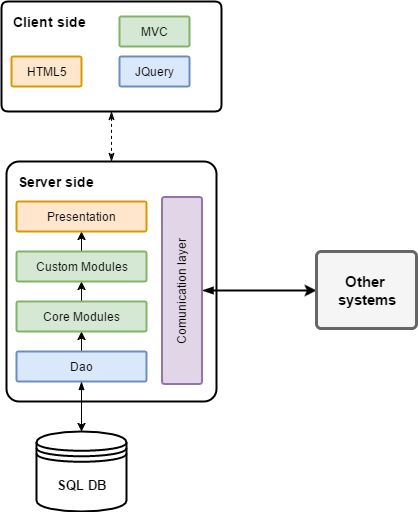

The diagram above was exported from draw.io. Its source (the exported page's mxGraphModel, read from the mxfile embedded in the PNG):
<mxGraphModel dx="872" dy="384" grid="1" gridSize="10" guides="1" tooltips="1" connect="1" arrows="1" fold="1" page="1" pageScale="1" pageWidth="826" pageHeight="1169" background="#ffffff" math="0" shadow="0">
  <root>
    <mxCell id="0" />
    <mxCell id="1" parent="0" />
    <mxCell id="2" value="SQL DB" style="shape=datastore;whiteSpace=wrap;html=1;strokeWidth=2;fontSize=13;fontStyle=1" vertex="1" parent="1">
      <mxGeometry x="170" y="500" width="90" height="80" as="geometry" />
    </mxCell>
    <mxCell id="5" value="&lt;div style=&quot;text-align: left&quot;&gt;&lt;br&gt;&lt;/div&gt;" style="strokeWidth=2;html=1;shape=mxgraph.flowchart.process;whiteSpace=wrap;" vertex="1" parent="1">
      <mxGeometry x="140" y="230" width="210" height="240" as="geometry" />
    </mxCell>
    <mxCell id="29" style="edgeStyle=orthogonalEdgeStyle;rounded=0;html=1;exitX=0.5;exitY=1;exitPerimeter=0;entryX=0;entryY=0.5;entryPerimeter=0;startArrow=blockThin;startFill=1;jettySize=auto;orthogonalLoop=1;fontSize=13;strokeWidth=2;fillColor=#ffffff;strokeColor=#000000;" edge="1" parent="1" source="6" target="19">
      <mxGeometry relative="1" as="geometry" />
    </mxCell>
    <mxCell id="6" value="Comunication layer" style="strokeWidth=2;html=1;shape=mxgraph.flowchart.process;whiteSpace=wrap;rotation=-90;fillColor=#e1d5e7;strokeColor=#9673a6;" vertex="1" parent="1">
      <mxGeometry x="222" y="339" width="187" height="40" as="geometry" />
    </mxCell>
    <mxCell id="8" value="" style="edgeStyle=orthogonalEdgeStyle;rounded=0;html=1;jettySize=auto;orthogonalLoop=1;startArrow=blockThin;startFill=1;" edge="1" parent="1" source="7" target="2">
      <mxGeometry relative="1" as="geometry" />
    </mxCell>
    <mxCell id="14" style="edgeStyle=orthogonalEdgeStyle;rounded=0;html=1;exitX=0.5;exitY=0;exitPerimeter=0;entryX=0.5;entryY=1;entryPerimeter=0;jettySize=auto;orthogonalLoop=1;" edge="1" parent="1" source="7" target="9">
      <mxGeometry relative="1" as="geometry" />
    </mxCell>
    <mxCell id="7" value="Dao" style="strokeWidth=2;html=1;shape=mxgraph.flowchart.process;whiteSpace=wrap;fillColor=#dae8fc;strokeColor=#6c8ebf;" vertex="1" parent="1">
      <mxGeometry x="150" y="420" width="130" height="30" as="geometry" />
    </mxCell>
    <mxCell id="15" style="edgeStyle=orthogonalEdgeStyle;rounded=0;html=1;exitX=0.5;exitY=0;exitPerimeter=0;entryX=0.5;entryY=1;entryPerimeter=0;jettySize=auto;orthogonalLoop=1;" edge="1" parent="1" source="9" target="10">
      <mxGeometry relative="1" as="geometry" />
    </mxCell>
    <mxCell id="9" value="Core Modules" style="strokeWidth=2;html=1;shape=mxgraph.flowchart.process;whiteSpace=wrap;fillColor=#d5e8d4;strokeColor=#82b366;" vertex="1" parent="1">
      <mxGeometry x="150" y="370" width="130" height="30" as="geometry" />
    </mxCell>
    <mxCell id="18" style="edgeStyle=orthogonalEdgeStyle;rounded=0;html=1;exitX=0.5;exitY=0;exitPerimeter=0;entryX=0.5;entryY=1;entryPerimeter=0;jettySize=auto;orthogonalLoop=1;fontSize=14;" edge="1" parent="1" source="10" target="17">
      <mxGeometry relative="1" as="geometry" />
    </mxCell>
    <mxCell id="10" value="Custom Modules" style="strokeWidth=2;html=1;shape=mxgraph.flowchart.process;whiteSpace=wrap;fillColor=#d5e8d4;strokeColor=#82b366;" vertex="1" parent="1">
      <mxGeometry x="150" y="320" width="130" height="30" as="geometry" />
    </mxCell>
    <mxCell id="13" style="edgeStyle=orthogonalEdgeStyle;rounded=0;html=1;exitX=0.5;exitY=0;exitPerimeter=0;entryX=0.5;entryY=0;entryPerimeter=0;jettySize=auto;orthogonalLoop=1;" edge="1" parent="1" source="7" target="7">
      <mxGeometry relative="1" as="geometry" />
    </mxCell>
    <mxCell id="16" value="Server side" style="text;html=1;resizable=0;points=[];autosize=1;align=left;verticalAlign=top;spacingTop=-4;strokeWidth=2;fontSize=14;fontStyle=1" vertex="1" parent="1">
      <mxGeometry x="150" y="240" width="80" height="20" as="geometry" />
    </mxCell>
    <mxCell id="17" value="Presentation" style="strokeWidth=2;html=1;shape=mxgraph.flowchart.process;whiteSpace=wrap;fillColor=#ffe6cc;strokeColor=#d79b00;" vertex="1" parent="1">
      <mxGeometry x="150" y="270" width="130" height="30" as="geometry" />
    </mxCell>
    <mxCell id="19" value="Other&amp;nbsp;&lt;div&gt;systems&lt;/div&gt;" style="strokeWidth=3;html=1;shape=mxgraph.flowchart.process;whiteSpace=wrap;fontSize=15;fillColor=#f5f5f5;strokeColor=#666666;fontStyle=1" vertex="1" parent="1">
      <mxGeometry x="450" y="320" width="100" height="77" as="geometry" />
    </mxCell>
    <mxCell id="27" style="edgeStyle=orthogonalEdgeStyle;rounded=0;html=1;exitX=0.5;exitY=1;exitPerimeter=0;entryX=0.5;entryY=0;entryPerimeter=0;jettySize=auto;orthogonalLoop=1;fontSize=13;dashed=1;startArrow=classicThin;startFill=1;endArrow=classicThin;endFill=1;" edge="1" parent="1" source="22" target="5">
      <mxGeometry relative="1" as="geometry" />
    </mxCell>
    <mxCell id="22" value="&lt;div style=&quot;text-align: left&quot;&gt;&lt;br&gt;&lt;/div&gt;" style="strokeWidth=2;html=1;shape=mxgraph.flowchart.process;whiteSpace=wrap;" vertex="1" parent="1">
      <mxGeometry x="135" y="70" width="220" height="110" as="geometry" />
    </mxCell>
    <mxCell id="23" value="Client side" style="text;html=1;resizable=0;points=[];autosize=1;align=left;verticalAlign=top;spacingTop=-4;strokeWidth=2;fontSize=14;fontStyle=1" vertex="1" parent="1">
      <mxGeometry x="145" y="80" width="80" height="20" as="geometry" />
    </mxCell>
    <mxCell id="24" value="HTML5" style="strokeWidth=2;html=1;shape=mxgraph.flowchart.process;whiteSpace=wrap;fillColor=#ffe6cc;strokeColor=#d79b00;" vertex="1" parent="1">
      <mxGeometry x="145" y="125" width="70" height="30" as="geometry" />
    </mxCell>
    <mxCell id="25" value="JQuery" style="strokeWidth=2;html=1;shape=mxgraph.flowchart.process;whiteSpace=wrap;fillColor=#dae8fc;strokeColor=#6c8ebf;" vertex="1" parent="1">
      <mxGeometry x="253" y="125" width="70" height="30" as="geometry" />
    </mxCell>
    <mxCell id="26" value="MVC" style="strokeWidth=2;html=1;shape=mxgraph.flowchart.process;whiteSpace=wrap;fillColor=#d5e8d4;strokeColor=#82b366;" vertex="1" parent="1">
      <mxGeometry x="253" y="85" width="70" height="30" as="geometry" />
    </mxCell>
  </root>
</mxGraphModel>